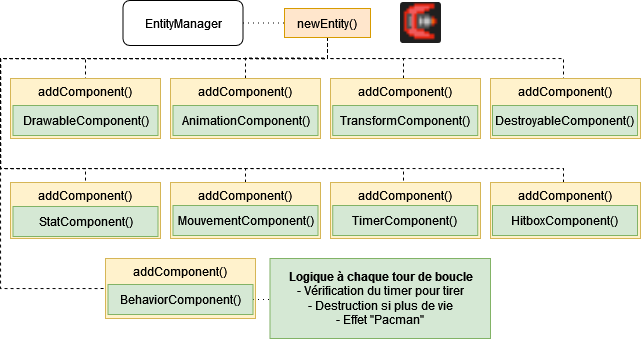

The diagram above was exported from draw.io. Its source (the exported page's mxGraphModel, read from the mxfile embedded in the PNG):
<mxGraphModel dx="819" dy="453" grid="1" gridSize="10" guides="1" tooltips="1" connect="1" arrows="1" fold="1" page="1" pageScale="1" pageWidth="827" pageHeight="1169" math="0" shadow="0">
  <root>
    <mxCell id="0" />
    <mxCell id="1" parent="0" />
    <mxCell id="wLXUGtUjyzrf1tWV_PGT-2" value="" style="shape=image;verticalLabelPosition=bottom;labelBackgroundColor=default;verticalAlign=top;aspect=fixed;imageAspect=0;image=data:image/png,(base64 omitted: 340 chars);clipPath=inset(11.9% 11.9% 11.9% 11.9% round 5%);" vertex="1" parent="1">
      <mxGeometry x="530" y="104" width="41" height="41" as="geometry" />
    </mxCell>
    <mxCell id="wLXUGtUjyzrf1tWV_PGT-7" style="edgeStyle=orthogonalEdgeStyle;rounded=0;orthogonalLoop=1;jettySize=auto;html=1;entryX=0.5;entryY=0;entryDx=0;entryDy=0;dashed=1;endArrow=none;endFill=0;" edge="1" parent="1" source="wLXUGtUjyzrf1tWV_PGT-3" target="wLXUGtUjyzrf1tWV_PGT-4">
      <mxGeometry relative="1" as="geometry">
        <Array as="points">
          <mxPoint x="457" y="160" />
          <mxPoint x="215" y="160" />
        </Array>
      </mxGeometry>
    </mxCell>
    <mxCell id="wLXUGtUjyzrf1tWV_PGT-31" style="edgeStyle=orthogonalEdgeStyle;rounded=0;orthogonalLoop=1;jettySize=auto;html=1;entryX=0.5;entryY=0;entryDx=0;entryDy=0;dashed=1;endArrow=none;endFill=0;" edge="1" parent="1" source="wLXUGtUjyzrf1tWV_PGT-3" target="wLXUGtUjyzrf1tWV_PGT-9">
      <mxGeometry relative="1" as="geometry" />
    </mxCell>
    <mxCell id="wLXUGtUjyzrf1tWV_PGT-32" style="edgeStyle=orthogonalEdgeStyle;rounded=0;orthogonalLoop=1;jettySize=auto;html=1;entryX=0.5;entryY=0;entryDx=0;entryDy=0;dashed=1;endArrow=none;endFill=0;" edge="1" parent="1" source="wLXUGtUjyzrf1tWV_PGT-3" target="wLXUGtUjyzrf1tWV_PGT-11">
      <mxGeometry relative="1" as="geometry">
        <Array as="points">
          <mxPoint x="457" y="160" />
          <mxPoint x="533" y="160" />
        </Array>
      </mxGeometry>
    </mxCell>
    <mxCell id="wLXUGtUjyzrf1tWV_PGT-33" style="edgeStyle=orthogonalEdgeStyle;rounded=0;orthogonalLoop=1;jettySize=auto;html=1;dashed=1;endArrow=none;endFill=0;" edge="1" parent="1" source="wLXUGtUjyzrf1tWV_PGT-3" target="wLXUGtUjyzrf1tWV_PGT-19">
      <mxGeometry relative="1" as="geometry">
        <Array as="points">
          <mxPoint x="457" y="160" />
          <mxPoint x="693" y="160" />
        </Array>
      </mxGeometry>
    </mxCell>
    <mxCell id="wLXUGtUjyzrf1tWV_PGT-34" style="edgeStyle=orthogonalEdgeStyle;rounded=0;orthogonalLoop=1;jettySize=auto;html=1;entryX=0.5;entryY=0;entryDx=0;entryDy=0;dashed=1;endArrow=none;endFill=0;" edge="1" parent="1" source="wLXUGtUjyzrf1tWV_PGT-3" target="wLXUGtUjyzrf1tWV_PGT-21">
      <mxGeometry relative="1" as="geometry">
        <Array as="points">
          <mxPoint x="374" y="160" />
          <mxPoint x="130" y="160" />
          <mxPoint x="130" y="270" />
          <mxPoint x="374" y="270" />
        </Array>
      </mxGeometry>
    </mxCell>
    <mxCell id="wLXUGtUjyzrf1tWV_PGT-35" style="edgeStyle=orthogonalEdgeStyle;rounded=0;orthogonalLoop=1;jettySize=auto;html=1;entryX=0.5;entryY=0;entryDx=0;entryDy=0;dashed=1;endArrow=none;endFill=0;" edge="1" parent="1" source="wLXUGtUjyzrf1tWV_PGT-3" target="wLXUGtUjyzrf1tWV_PGT-23">
      <mxGeometry relative="1" as="geometry">
        <Array as="points">
          <mxPoint x="374" y="160" />
          <mxPoint x="130" y="160" />
          <mxPoint x="130" y="270" />
          <mxPoint x="532" y="270" />
        </Array>
      </mxGeometry>
    </mxCell>
    <mxCell id="wLXUGtUjyzrf1tWV_PGT-36" style="edgeStyle=orthogonalEdgeStyle;rounded=0;orthogonalLoop=1;jettySize=auto;html=1;dashed=1;endArrow=none;endFill=0;entryX=0.5;entryY=0;entryDx=0;entryDy=0;" edge="1" parent="1" source="wLXUGtUjyzrf1tWV_PGT-3" target="wLXUGtUjyzrf1tWV_PGT-25">
      <mxGeometry relative="1" as="geometry">
        <Array as="points">
          <mxPoint x="457" y="160" />
          <mxPoint x="130" y="160" />
          <mxPoint x="130" y="270" />
          <mxPoint x="533" y="270" />
        </Array>
      </mxGeometry>
    </mxCell>
    <mxCell id="wLXUGtUjyzrf1tWV_PGT-37" style="edgeStyle=orthogonalEdgeStyle;rounded=0;orthogonalLoop=1;jettySize=auto;html=1;dashed=1;endArrow=none;endFill=0;" edge="1" parent="1" source="wLXUGtUjyzrf1tWV_PGT-3" target="wLXUGtUjyzrf1tWV_PGT-27">
      <mxGeometry relative="1" as="geometry">
        <Array as="points">
          <mxPoint x="457" y="160" />
          <mxPoint x="130" y="160" />
          <mxPoint x="130" y="270" />
          <mxPoint x="693" y="270" />
        </Array>
      </mxGeometry>
    </mxCell>
    <mxCell id="wLXUGtUjyzrf1tWV_PGT-48" style="edgeStyle=orthogonalEdgeStyle;rounded=0;orthogonalLoop=1;jettySize=auto;html=1;entryX=0;entryY=0.5;entryDx=0;entryDy=0;dashed=1;endArrow=none;endFill=0;" edge="1" parent="1" source="wLXUGtUjyzrf1tWV_PGT-3" target="wLXUGtUjyzrf1tWV_PGT-29">
      <mxGeometry relative="1" as="geometry">
        <Array as="points">
          <mxPoint x="457" y="160" />
          <mxPoint x="130" y="160" />
          <mxPoint x="130" y="390" />
        </Array>
      </mxGeometry>
    </mxCell>
    <mxCell id="wLXUGtUjyzrf1tWV_PGT-3" value="newEntity()" style="rounded=0;whiteSpace=wrap;html=1;fillColor=#ffe6cc;strokeColor=#d79b00;" vertex="1" parent="1">
      <mxGeometry x="414" y="110" width="86" height="29" as="geometry" />
    </mxCell>
    <mxCell id="wLXUGtUjyzrf1tWV_PGT-4" value="addComponent()" style="rounded=0;whiteSpace=wrap;html=1;fillColor=#fff2cc;strokeColor=#d6b656;verticalAlign=top;" vertex="1" parent="1">
      <mxGeometry x="140" y="180" width="150" height="60" as="geometry" />
    </mxCell>
    <mxCell id="wLXUGtUjyzrf1tWV_PGT-8" value="DrawableComponent()" style="rounded=0;whiteSpace=wrap;html=1;fillColor=#d5e8d4;strokeColor=#82b366;" vertex="1" parent="1">
      <mxGeometry x="142.5" y="207" width="145" height="30" as="geometry" />
    </mxCell>
    <mxCell id="wLXUGtUjyzrf1tWV_PGT-9" value="addComponent()" style="rounded=0;whiteSpace=wrap;html=1;fillColor=#fff2cc;strokeColor=#d6b656;verticalAlign=top;" vertex="1" parent="1">
      <mxGeometry x="300" y="180" width="150" height="60" as="geometry" />
    </mxCell>
    <mxCell id="wLXUGtUjyzrf1tWV_PGT-10" value="AnimationComponent()" style="rounded=0;whiteSpace=wrap;html=1;fillColor=#d5e8d4;strokeColor=#82b366;" vertex="1" parent="1">
      <mxGeometry x="302.5" y="207" width="145" height="30" as="geometry" />
    </mxCell>
    <mxCell id="wLXUGtUjyzrf1tWV_PGT-11" value="addComponent()" style="rounded=0;whiteSpace=wrap;html=1;fillColor=#fff2cc;strokeColor=#d6b656;verticalAlign=top;" vertex="1" parent="1">
      <mxGeometry x="460" y="180" width="150" height="60" as="geometry" />
    </mxCell>
    <mxCell id="wLXUGtUjyzrf1tWV_PGT-12" value="TransformComponent()" style="rounded=0;whiteSpace=wrap;html=1;fillColor=#d5e8d4;strokeColor=#82b366;" vertex="1" parent="1">
      <mxGeometry x="462.25" y="207" width="145" height="30" as="geometry" />
    </mxCell>
    <mxCell id="wLXUGtUjyzrf1tWV_PGT-19" value="addComponent()" style="rounded=0;whiteSpace=wrap;html=1;fillColor=#fff2cc;strokeColor=#d6b656;verticalAlign=top;" vertex="1" parent="1">
      <mxGeometry x="620" y="180" width="150" height="60" as="geometry" />
    </mxCell>
    <mxCell id="wLXUGtUjyzrf1tWV_PGT-20" value="DestroyableComponent()" style="rounded=0;whiteSpace=wrap;html=1;fillColor=#d5e8d4;strokeColor=#82b366;" vertex="1" parent="1">
      <mxGeometry x="622" y="207" width="145" height="30" as="geometry" />
    </mxCell>
    <mxCell id="wLXUGtUjyzrf1tWV_PGT-21" value="addComponent()" style="rounded=0;whiteSpace=wrap;html=1;fillColor=#fff2cc;strokeColor=#d6b656;verticalAlign=top;" vertex="1" parent="1">
      <mxGeometry x="140" y="284" width="150" height="56" as="geometry" />
    </mxCell>
    <mxCell id="wLXUGtUjyzrf1tWV_PGT-22" value="StatComponent()" style="rounded=0;whiteSpace=wrap;html=1;fillColor=#d5e8d4;strokeColor=#82b366;" vertex="1" parent="1">
      <mxGeometry x="142.5" y="308" width="145" height="30" as="geometry" />
    </mxCell>
    <mxCell id="wLXUGtUjyzrf1tWV_PGT-23" value="addComponent()" style="rounded=0;whiteSpace=wrap;html=1;fillColor=#fff2cc;strokeColor=#d6b656;verticalAlign=top;" vertex="1" parent="1">
      <mxGeometry x="300" y="284" width="150" height="56" as="geometry" />
    </mxCell>
    <mxCell id="wLXUGtUjyzrf1tWV_PGT-24" value="MouvementComponent()" style="rounded=0;whiteSpace=wrap;html=1;fillColor=#d5e8d4;strokeColor=#82b366;" vertex="1" parent="1">
      <mxGeometry x="302.5" y="307" width="145" height="30" as="geometry" />
    </mxCell>
    <mxCell id="wLXUGtUjyzrf1tWV_PGT-25" value="addComponent()" style="rounded=0;whiteSpace=wrap;html=1;fillColor=#fff2cc;strokeColor=#d6b656;verticalAlign=top;" vertex="1" parent="1">
      <mxGeometry x="460" y="284" width="150" height="56" as="geometry" />
    </mxCell>
    <mxCell id="wLXUGtUjyzrf1tWV_PGT-26" value="TimerComponent()" style="rounded=0;whiteSpace=wrap;html=1;fillColor=#d5e8d4;strokeColor=#82b366;" vertex="1" parent="1">
      <mxGeometry x="462.25" y="307" width="145" height="30" as="geometry" />
    </mxCell>
    <mxCell id="wLXUGtUjyzrf1tWV_PGT-27" value="addComponent()" style="rounded=0;whiteSpace=wrap;html=1;fillColor=#fff2cc;strokeColor=#d6b656;verticalAlign=top;" vertex="1" parent="1">
      <mxGeometry x="620" y="284" width="150" height="56" as="geometry" />
    </mxCell>
    <mxCell id="wLXUGtUjyzrf1tWV_PGT-28" value="HitboxComponent()" style="rounded=0;whiteSpace=wrap;html=1;fillColor=#d5e8d4;strokeColor=#82b366;" vertex="1" parent="1">
      <mxGeometry x="622" y="307" width="145" height="30" as="geometry" />
    </mxCell>
    <mxCell id="wLXUGtUjyzrf1tWV_PGT-29" value="addComponent()" style="rounded=0;whiteSpace=wrap;html=1;fillColor=#fff2cc;strokeColor=#d6b656;verticalAlign=top;" vertex="1" parent="1">
      <mxGeometry x="235" y="360" width="150" height="60" as="geometry" />
    </mxCell>
    <mxCell id="wLXUGtUjyzrf1tWV_PGT-44" style="edgeStyle=orthogonalEdgeStyle;rounded=0;orthogonalLoop=1;jettySize=auto;html=1;dashed=1;dashPattern=1 4;endArrow=none;endFill=0;" edge="1" parent="1" source="wLXUGtUjyzrf1tWV_PGT-30" target="wLXUGtUjyzrf1tWV_PGT-43">
      <mxGeometry relative="1" as="geometry" />
    </mxCell>
    <mxCell id="wLXUGtUjyzrf1tWV_PGT-30" value="BehaviorComponent()" style="rounded=0;whiteSpace=wrap;html=1;fillColor=#d5e8d4;strokeColor=#82b366;" vertex="1" parent="1">
      <mxGeometry x="237.5" y="386" width="145" height="30" as="geometry" />
    </mxCell>
    <mxCell id="wLXUGtUjyzrf1tWV_PGT-40" style="edgeStyle=orthogonalEdgeStyle;rounded=0;orthogonalLoop=1;jettySize=auto;html=1;entryX=0;entryY=0.5;entryDx=0;entryDy=0;dashed=1;endArrow=none;endFill=0;dashPattern=1 4;" edge="1" parent="1" source="wLXUGtUjyzrf1tWV_PGT-39" target="wLXUGtUjyzrf1tWV_PGT-3">
      <mxGeometry relative="1" as="geometry" />
    </mxCell>
    <mxCell id="wLXUGtUjyzrf1tWV_PGT-39" value="EntityManager" style="rounded=1;whiteSpace=wrap;html=1;" vertex="1" parent="1">
      <mxGeometry x="252.5" y="102" width="120" height="45" as="geometry" />
    </mxCell>
    <mxCell id="wLXUGtUjyzrf1tWV_PGT-43" value="&lt;div&gt;&lt;b&gt;Logique à chaque tour de boucle&lt;/b&gt;&lt;/div&gt;&lt;div&gt;- Vérification du timer pour tirer&lt;/div&gt;&lt;div&gt;- Destruction si plus de vie&lt;/div&gt;&lt;div&gt;- Effet &quot;Pacman&quot;&lt;br&gt;&lt;/div&gt;" style="rounded=0;whiteSpace=wrap;html=1;fillColor=#d5e8d4;strokeColor=#82b366;" vertex="1" parent="1">
      <mxGeometry x="399.5" y="360" width="220.5" height="80" as="geometry" />
    </mxCell>
  </root>
</mxGraphModel>